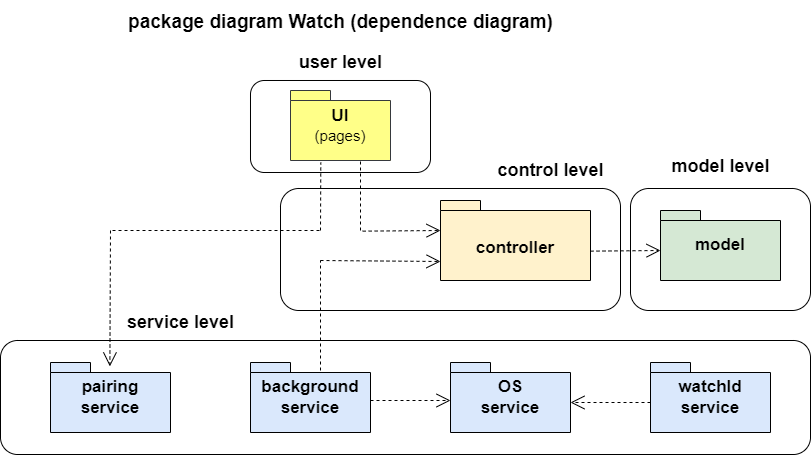

The diagram above was exported from draw.io. Its source (the exported page's mxGraphModel, read from the mxfile embedded in the PNG):
<mxGraphModel dx="980" dy="574" grid="1" gridSize="10" guides="1" tooltips="1" connect="1" arrows="1" fold="1" page="1" pageScale="1" pageWidth="1169" pageHeight="1654" math="0" shadow="0">
  <root>
    <mxCell id="0" />
    <mxCell id="1" parent="0" />
    <mxCell id="UGhlzC8_IOylx1mX2rVa-1" value="" style="rounded=1;whiteSpace=wrap;html=1;fillColor=none;" parent="1" vertex="1">
      <mxGeometry x="370" y="528" width="340" height="122" as="geometry" />
    </mxCell>
    <mxCell id="UGhlzC8_IOylx1mX2rVa-2" value="" style="rounded=1;whiteSpace=wrap;html=1;fillColor=none;" parent="1" vertex="1">
      <mxGeometry x="90" y="680" width="810" height="114" as="geometry" />
    </mxCell>
    <mxCell id="UGhlzC8_IOylx1mX2rVa-3" value="&lt;font style=&quot;font-size: 17px;&quot;&gt;&lt;b style=&quot;&quot;&gt;UI&lt;/b&gt;&lt;/font&gt;&lt;div&gt;&lt;font style=&quot;font-size: 15px;&quot;&gt;(pages)&lt;/font&gt;&lt;/div&gt;" style="shape=folder;tabWidth=40;tabHeight=10;tabPosition=left;strokeWidth=1;html=1;whiteSpace=wrap;align=center;fillColor=#ffff88;strokeColor=#36393d;" parent="1" vertex="1">
      <mxGeometry x="380" y="430" width="100" height="70" as="geometry" />
    </mxCell>
    <mxCell id="UGhlzC8_IOylx1mX2rVa-4" value="&lt;br&gt;&lt;div&gt;&lt;span style=&quot;font-size: 17px;&quot;&gt;&lt;b&gt;controller&lt;/b&gt;&lt;/span&gt;&lt;/div&gt;" style="shape=folder;tabWidth=40;tabHeight=10;tabPosition=left;strokeWidth=1;html=1;whiteSpace=wrap;align=center;fillColor=#fff2cc;strokeColor=#000000;" parent="1" vertex="1">
      <mxGeometry x="530" y="540" width="150" height="80" as="geometry" />
    </mxCell>
    <mxCell id="UGhlzC8_IOylx1mX2rVa-5" value="&lt;span style=&quot;font-size: 17px;&quot;&gt;&lt;b&gt;model&lt;/b&gt;&lt;/span&gt;" style="shape=folder;tabWidth=40;tabHeight=10;tabPosition=left;strokeWidth=1;html=1;whiteSpace=wrap;align=center;fillColor=#d5e8d4;strokeColor=#000000;" parent="1" vertex="1">
      <mxGeometry x="750" y="550" width="120" height="70" as="geometry" />
    </mxCell>
    <mxCell id="UGhlzC8_IOylx1mX2rVa-6" value="&lt;span style=&quot;font-size: 17px;&quot;&gt;&lt;b&gt;pairing&lt;/b&gt;&lt;/span&gt;&lt;br&gt;&lt;div&gt;&lt;span style=&quot;font-size: 17px;&quot;&gt;&lt;b&gt;service&lt;/b&gt;&lt;/span&gt;&lt;/div&gt;" style="shape=folder;tabWidth=40;tabHeight=10;tabPosition=left;strokeWidth=1;html=1;whiteSpace=wrap;align=center;fillColor=#dae8fc;strokeColor=#000000;" parent="1" vertex="1">
      <mxGeometry x="140" y="702" width="120" height="70" as="geometry" />
    </mxCell>
    <mxCell id="UGhlzC8_IOylx1mX2rVa-7" value="&lt;span style=&quot;font-size: 17px;&quot;&gt;&lt;b&gt;background&lt;/b&gt;&lt;/span&gt;&lt;div&gt;&lt;span style=&quot;font-size: 17px;&quot;&gt;&lt;b&gt;service&lt;/b&gt;&lt;/span&gt;&lt;/div&gt;" style="shape=folder;tabWidth=40;tabHeight=10;tabPosition=left;strokeWidth=1;html=1;whiteSpace=wrap;align=center;fillColor=#dae8fc;strokeColor=#000000;" parent="1" vertex="1">
      <mxGeometry x="340" y="702" width="120" height="70" as="geometry" />
    </mxCell>
    <mxCell id="UGhlzC8_IOylx1mX2rVa-8" value="&lt;span style=&quot;font-size: 17px;&quot;&gt;&lt;b&gt;OS&lt;/b&gt;&lt;/span&gt;&lt;div&gt;&lt;span style=&quot;font-size: 17px;&quot;&gt;&lt;b&gt;service&lt;/b&gt;&lt;/span&gt;&lt;/div&gt;" style="shape=folder;tabWidth=40;tabHeight=10;tabPosition=left;strokeWidth=1;html=1;whiteSpace=wrap;align=center;fillColor=#dae8fc;strokeColor=#000000;" parent="1" vertex="1">
      <mxGeometry x="540" y="702" width="120" height="70" as="geometry" />
    </mxCell>
    <mxCell id="UGhlzC8_IOylx1mX2rVa-9" value="" style="edgeStyle=none;html=1;endArrow=open;endSize=12;dashed=1;verticalAlign=bottom;rounded=0;exitX=0;exitY=0;exitDx=0;exitDy=40;exitPerimeter=0;entryX=0;entryY=0;entryDx=120;entryDy=40;entryPerimeter=0;" parent="1" source="UGhlzC8_IOylx1mX2rVa-25" target="UGhlzC8_IOylx1mX2rVa-8" edge="1">
      <mxGeometry width="160" relative="1" as="geometry">
        <mxPoint x="730" y="740" as="sourcePoint" />
        <mxPoint x="660" y="740" as="targetPoint" />
      </mxGeometry>
    </mxCell>
    <mxCell id="UGhlzC8_IOylx1mX2rVa-10" value="" style="edgeStyle=none;html=1;endArrow=open;endSize=12;dashed=1;verticalAlign=bottom;rounded=0;" parent="1" edge="1">
      <mxGeometry width="160" relative="1" as="geometry">
        <mxPoint x="410" y="600" as="sourcePoint" />
        <mxPoint x="530" y="601" as="targetPoint" />
      </mxGeometry>
    </mxCell>
    <mxCell id="UGhlzC8_IOylx1mX2rVa-11" value="" style="edgeStyle=none;html=1;endArrow=open;endSize=12;dashed=1;verticalAlign=bottom;rounded=0;" parent="1" edge="1">
      <mxGeometry width="160" relative="1" as="geometry">
        <mxPoint x="460" y="740" as="sourcePoint" />
        <mxPoint x="540" y="740" as="targetPoint" />
      </mxGeometry>
    </mxCell>
    <mxCell id="UGhlzC8_IOylx1mX2rVa-12" value="" style="edgeStyle=none;html=1;endArrow=none;endSize=12;dashed=1;verticalAlign=bottom;rounded=0;endFill=0;entryX=0.303;entryY=1.029;entryDx=0;entryDy=0;entryPerimeter=0;" parent="1" target="UGhlzC8_IOylx1mX2rVa-3" edge="1">
      <mxGeometry width="160" relative="1" as="geometry">
        <mxPoint x="410" y="570" as="sourcePoint" />
        <mxPoint x="410" y="510" as="targetPoint" />
      </mxGeometry>
    </mxCell>
    <mxCell id="UGhlzC8_IOylx1mX2rVa-13" value="" style="edgeStyle=none;html=1;endArrow=open;endSize=12;dashed=1;verticalAlign=bottom;rounded=0;exitX=0;exitY=0;exitDx=120.00000000000001;exitDy=40;exitPerimeter=0;entryX=-0.018;entryY=0.489;entryDx=0;entryDy=0;entryPerimeter=0;" parent="1" edge="1">
      <mxGeometry width="160" relative="1" as="geometry">
        <mxPoint x="452.15999999999997" y="570.64" as="sourcePoint" />
        <mxPoint x="529.9999999999999" y="570.0000000000001" as="targetPoint" />
      </mxGeometry>
    </mxCell>
    <mxCell id="UGhlzC8_IOylx1mX2rVa-14" value="" style="edgeStyle=none;html=1;endArrow=none;endSize=12;dashed=1;verticalAlign=bottom;rounded=0;endFill=0;" parent="1" edge="1">
      <mxGeometry width="160" relative="1" as="geometry">
        <mxPoint x="450" y="570" as="sourcePoint" />
        <mxPoint x="450" y="498" as="targetPoint" />
      </mxGeometry>
    </mxCell>
    <mxCell id="UGhlzC8_IOylx1mX2rVa-15" value="" style="edgeStyle=none;html=1;endArrow=open;endSize=12;dashed=1;verticalAlign=bottom;rounded=0;entryX=0.499;entryY=0.17;entryDx=0;entryDy=0;entryPerimeter=0;" parent="1" edge="1">
      <mxGeometry width="160" relative="1" as="geometry">
        <mxPoint x="200" y="570" as="sourcePoint" />
        <mxPoint x="199.38" y="705.9000000000001" as="targetPoint" />
      </mxGeometry>
    </mxCell>
    <mxCell id="UGhlzC8_IOylx1mX2rVa-16" value="" style="edgeStyle=none;html=1;endArrow=none;endSize=12;dashed=1;verticalAlign=bottom;rounded=0;endFill=0;" parent="1" edge="1">
      <mxGeometry width="160" relative="1" as="geometry">
        <mxPoint x="410" y="710" as="sourcePoint" />
        <mxPoint x="410" y="600" as="targetPoint" />
      </mxGeometry>
    </mxCell>
    <mxCell id="UGhlzC8_IOylx1mX2rVa-17" value="" style="edgeStyle=none;html=1;endArrow=open;endSize=12;dashed=1;verticalAlign=bottom;rounded=0;exitX=0;exitY=0;exitDx=120.00000000000001;exitDy=40;exitPerimeter=0;entryX=0;entryY=0;entryDx=0;entryDy=40;entryPerimeter=0;" parent="1" target="UGhlzC8_IOylx1mX2rVa-5" edge="1">
      <mxGeometry width="160" relative="1" as="geometry">
        <mxPoint x="680" y="590.64" as="sourcePoint" />
        <mxPoint x="720" y="590.8772413793102" as="targetPoint" />
      </mxGeometry>
    </mxCell>
    <mxCell id="UGhlzC8_IOylx1mX2rVa-18" value="" style="rounded=1;whiteSpace=wrap;html=1;fillColor=none;" parent="1" vertex="1">
      <mxGeometry x="720" y="528" width="180" height="122" as="geometry" />
    </mxCell>
    <mxCell id="UGhlzC8_IOylx1mX2rVa-19" value="" style="rounded=1;whiteSpace=wrap;html=1;fillColor=none;" parent="1" vertex="1">
      <mxGeometry x="340" y="420" width="180" height="92" as="geometry" />
    </mxCell>
    <mxCell id="UGhlzC8_IOylx1mX2rVa-20" value="&lt;font style=&quot;font-size: 18px;&quot;&gt;service level&lt;/font&gt;" style="text;strokeColor=none;fillColor=none;html=1;fontSize=24;fontStyle=1;verticalAlign=middle;align=center;" parent="1" vertex="1">
      <mxGeometry x="220" y="640" width="100" height="40" as="geometry" />
    </mxCell>
    <mxCell id="UGhlzC8_IOylx1mX2rVa-21" value="&lt;font style=&quot;font-size: 18px;&quot;&gt;control level&lt;/font&gt;" style="text;strokeColor=none;fillColor=none;html=1;fontSize=24;fontStyle=1;verticalAlign=middle;align=center;" parent="1" vertex="1">
      <mxGeometry x="590" y="488" width="100" height="40" as="geometry" />
    </mxCell>
    <mxCell id="UGhlzC8_IOylx1mX2rVa-22" value="&lt;font style=&quot;font-size: 18px;&quot;&gt;model level&lt;/font&gt;" style="text;strokeColor=none;fillColor=none;html=1;fontSize=24;fontStyle=1;verticalAlign=middle;align=center;" parent="1" vertex="1">
      <mxGeometry x="760" y="484" width="100" height="40" as="geometry" />
    </mxCell>
    <mxCell id="UGhlzC8_IOylx1mX2rVa-23" value="&lt;font style=&quot;font-size: 18px;&quot;&gt;user level&lt;/font&gt;" style="text;strokeColor=none;fillColor=none;html=1;fontSize=24;fontStyle=1;verticalAlign=middle;align=center;" parent="1" vertex="1">
      <mxGeometry x="380" y="380" width="100" height="40" as="geometry" />
    </mxCell>
    <mxCell id="UGhlzC8_IOylx1mX2rVa-24" value="&lt;font style=&quot;font-size: 19px;&quot;&gt;package diagram Watch (dependence diagram)&lt;/font&gt;" style="text;strokeColor=none;fillColor=none;html=1;fontSize=24;fontStyle=1;verticalAlign=middle;align=center;" parent="1" vertex="1">
      <mxGeometry x="225" y="340" width="410" height="40" as="geometry" />
    </mxCell>
    <mxCell id="UGhlzC8_IOylx1mX2rVa-25" value="&lt;span style=&quot;font-size: 17px;&quot;&gt;&lt;b&gt;watchId&lt;/b&gt;&lt;/span&gt;&lt;br&gt;&lt;div&gt;&lt;span style=&quot;font-size: 17px;&quot;&gt;&lt;b&gt;service&lt;/b&gt;&lt;/span&gt;&lt;/div&gt;" style="shape=folder;tabWidth=40;tabHeight=10;tabPosition=left;strokeWidth=1;html=1;whiteSpace=wrap;align=center;fillColor=#dae8fc;strokeColor=#000000;" parent="1" vertex="1">
      <mxGeometry x="740" y="702" width="120" height="70" as="geometry" />
    </mxCell>
    <mxCell id="UGhlzC8_IOylx1mX2rVa-26" value="" style="edgeStyle=none;html=1;endArrow=none;endSize=12;dashed=1;verticalAlign=bottom;rounded=0;endFill=0;" parent="1" edge="1">
      <mxGeometry width="160" relative="1" as="geometry">
        <mxPoint x="409" y="570" as="sourcePoint" />
        <mxPoint x="200" y="570" as="targetPoint" />
      </mxGeometry>
    </mxCell>
  </root>
</mxGraphModel>